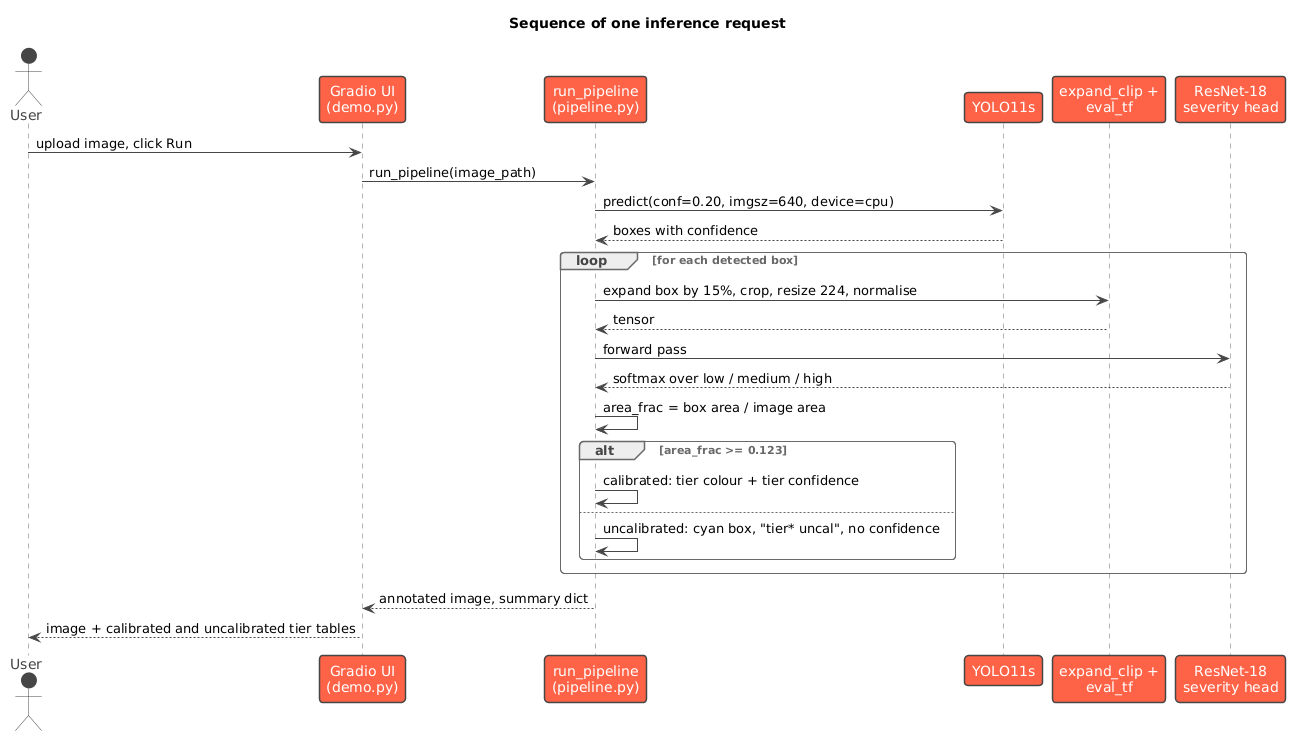

The diagram above was rendered by PlantUML. Its source (embedded in the PNG):
@startuml
!theme vibrant
title Sequence of one inference request
skinparam defaultFontName Arial
actor User
participant "Gradio UI\n(demo.py)" as UI
participant "run_pipeline\n(pipeline.py)" as PL
participant "YOLO11s" as Y
participant "expand_clip +\neval_tf" as PRE
participant "ResNet-18\nseverity head" as S
User -> UI : upload image, click Run
UI -> PL : run_pipeline(image_path)
PL -> Y : predict(conf=0.20, imgsz=640, device=cpu)
Y --> PL : boxes with confidence
loop for each detected box
  PL -> PRE : expand box by 15%, crop, resize 224, normalise
  PRE --> PL : tensor
  PL -> S : forward pass
  S --> PL : softmax over low / medium / high
  PL -> PL : area_frac = box area / image area
  alt area_frac >= 0.123
    PL -> PL : calibrated: tier colour + tier confidence
  else
    PL -> PL : uncalibrated: cyan box, "tier* uncal", no confidence
  end
end
PL --> UI : annotated image, summary dict
UI --> User : image + calibrated and uncalibrated tier tables
@enduml